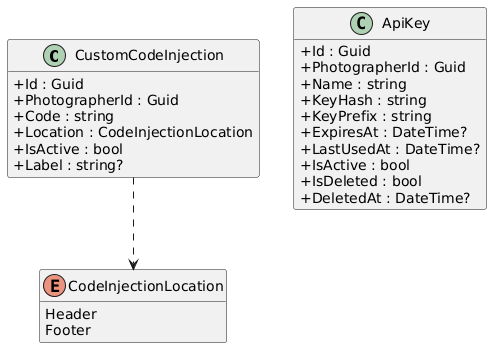

The diagram above was rendered by PlantUML. Its source (embedded in the PNG):
@startuml
skinparam classAttributeIconSize 0
skinparam linetype ortho
hide empty methods

class CustomCodeInjection {
  +Id : Guid
  +PhotographerId : Guid
  +Code : string
  +Location : CodeInjectionLocation
  +IsActive : bool
  +Label : string?
}

enum CodeInjectionLocation {
  Header
  Footer
}

class ApiKey {
  +Id : Guid
  +PhotographerId : Guid
  +Name : string
  +KeyHash : string
  +KeyPrefix : string
  +ExpiresAt : DateTime?
  +LastUsedAt : DateTime?
  +IsActive : bool
  +IsDeleted : bool
  +DeletedAt : DateTime?
}

CustomCodeInjection ..> CodeInjectionLocation

@enduml